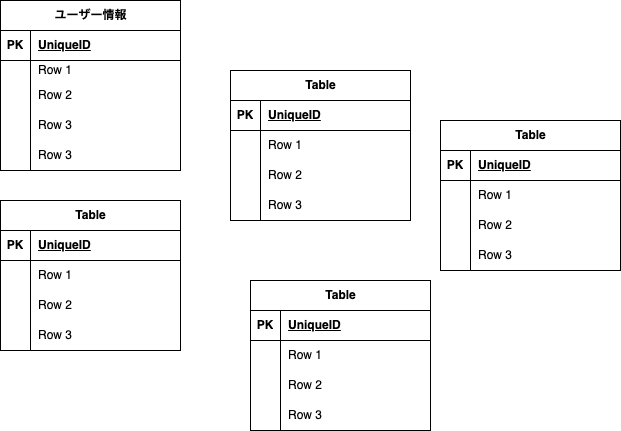

The diagram above was exported from draw.io. Its source (the exported page's mxGraphModel, read from the mxfile embedded in the PNG):
<mxGraphModel dx="239" dy="1499" grid="1" gridSize="10" guides="1" tooltips="1" connect="1" arrows="1" fold="1" page="1" pageScale="1" pageWidth="827" pageHeight="1169" math="0" shadow="0">
  <root>
    <mxCell id="0" />
    <mxCell id="1" parent="0" />
    <mxCell id="2" value="ユーザー情報" style="shape=table;startSize=30;container=1;collapsible=1;childLayout=tableLayout;fixedRows=1;rowLines=0;fontStyle=1;align=center;resizeLast=1;html=1;" vertex="1" parent="1">
      <mxGeometry x="160" y="-20" width="180" height="170" as="geometry" />
    </mxCell>
    <mxCell id="3" value="" style="shape=tableRow;horizontal=0;startSize=0;swimlaneHead=0;swimlaneBody=0;fillColor=none;collapsible=0;dropTarget=0;points=[[0,0.5],[1,0.5]];portConstraint=eastwest;top=0;left=0;right=0;bottom=1;" vertex="1" parent="2">
      <mxGeometry y="30" width="180" height="30" as="geometry" />
    </mxCell>
    <mxCell id="4" value="PK" style="shape=partialRectangle;connectable=0;fillColor=none;top=0;left=0;bottom=0;right=0;fontStyle=1;overflow=hidden;whiteSpace=wrap;html=1;" vertex="1" parent="3">
      <mxGeometry width="30" height="30" as="geometry">
        <mxRectangle width="30" height="30" as="alternateBounds" />
      </mxGeometry>
    </mxCell>
    <mxCell id="5" value="UniqueID" style="shape=partialRectangle;connectable=0;fillColor=none;top=0;left=0;bottom=0;right=0;align=left;spacingLeft=6;fontStyle=5;overflow=hidden;whiteSpace=wrap;html=1;" vertex="1" parent="3">
      <mxGeometry x="30" width="150" height="30" as="geometry">
        <mxRectangle width="150" height="30" as="alternateBounds" />
      </mxGeometry>
    </mxCell>
    <mxCell id="6" value="" style="shape=tableRow;horizontal=0;startSize=0;swimlaneHead=0;swimlaneBody=0;fillColor=none;collapsible=0;dropTarget=0;points=[[0,0.5],[1,0.5]];portConstraint=eastwest;top=0;left=0;right=0;bottom=0;" vertex="1" parent="2">
      <mxGeometry y="60" width="180" height="20" as="geometry" />
    </mxCell>
    <mxCell id="7" value="" style="shape=partialRectangle;connectable=0;fillColor=none;top=0;left=0;bottom=0;right=0;editable=1;overflow=hidden;whiteSpace=wrap;html=1;" vertex="1" parent="6">
      <mxGeometry width="30" height="20" as="geometry">
        <mxRectangle width="30" height="20" as="alternateBounds" />
      </mxGeometry>
    </mxCell>
    <mxCell id="8" value="Row 1" style="shape=partialRectangle;connectable=0;fillColor=none;top=0;left=0;bottom=0;right=0;align=left;spacingLeft=6;overflow=hidden;whiteSpace=wrap;html=1;" vertex="1" parent="6">
      <mxGeometry x="30" width="150" height="20" as="geometry">
        <mxRectangle width="150" height="20" as="alternateBounds" />
      </mxGeometry>
    </mxCell>
    <mxCell id="9" value="" style="shape=tableRow;horizontal=0;startSize=0;swimlaneHead=0;swimlaneBody=0;fillColor=none;collapsible=0;dropTarget=0;points=[[0,0.5],[1,0.5]];portConstraint=eastwest;top=0;left=0;right=0;bottom=0;" vertex="1" parent="2">
      <mxGeometry y="80" width="180" height="30" as="geometry" />
    </mxCell>
    <mxCell id="10" value="" style="shape=partialRectangle;connectable=0;fillColor=none;top=0;left=0;bottom=0;right=0;editable=1;overflow=hidden;whiteSpace=wrap;html=1;" vertex="1" parent="9">
      <mxGeometry width="30" height="30" as="geometry">
        <mxRectangle width="30" height="30" as="alternateBounds" />
      </mxGeometry>
    </mxCell>
    <mxCell id="11" value="Row 2" style="shape=partialRectangle;connectable=0;fillColor=none;top=0;left=0;bottom=0;right=0;align=left;spacingLeft=6;overflow=hidden;whiteSpace=wrap;html=1;" vertex="1" parent="9">
      <mxGeometry x="30" width="150" height="30" as="geometry">
        <mxRectangle width="150" height="30" as="alternateBounds" />
      </mxGeometry>
    </mxCell>
    <mxCell id="12" value="" style="shape=tableRow;horizontal=0;startSize=0;swimlaneHead=0;swimlaneBody=0;fillColor=none;collapsible=0;dropTarget=0;points=[[0,0.5],[1,0.5]];portConstraint=eastwest;top=0;left=0;right=0;bottom=0;" vertex="1" parent="2">
      <mxGeometry y="110" width="180" height="30" as="geometry" />
    </mxCell>
    <mxCell id="13" value="" style="shape=partialRectangle;connectable=0;fillColor=none;top=0;left=0;bottom=0;right=0;editable=1;overflow=hidden;whiteSpace=wrap;html=1;" vertex="1" parent="12">
      <mxGeometry width="30" height="30" as="geometry">
        <mxRectangle width="30" height="30" as="alternateBounds" />
      </mxGeometry>
    </mxCell>
    <mxCell id="14" value="Row 3" style="shape=partialRectangle;connectable=0;fillColor=none;top=0;left=0;bottom=0;right=0;align=left;spacingLeft=6;overflow=hidden;whiteSpace=wrap;html=1;" vertex="1" parent="12">
      <mxGeometry x="30" width="150" height="30" as="geometry">
        <mxRectangle width="150" height="30" as="alternateBounds" />
      </mxGeometry>
    </mxCell>
    <mxCell id="67" value="" style="shape=tableRow;horizontal=0;startSize=0;swimlaneHead=0;swimlaneBody=0;fillColor=none;collapsible=0;dropTarget=0;points=[[0,0.5],[1,0.5]];portConstraint=eastwest;top=0;left=0;right=0;bottom=0;" vertex="1" parent="2">
      <mxGeometry y="140" width="180" height="30" as="geometry" />
    </mxCell>
    <mxCell id="68" value="" style="shape=partialRectangle;connectable=0;fillColor=none;top=0;left=0;bottom=0;right=0;editable=1;overflow=hidden;whiteSpace=wrap;html=1;" vertex="1" parent="67">
      <mxGeometry width="30" height="30" as="geometry">
        <mxRectangle width="30" height="30" as="alternateBounds" />
      </mxGeometry>
    </mxCell>
    <mxCell id="69" value="Row 3" style="shape=partialRectangle;connectable=0;fillColor=none;top=0;left=0;bottom=0;right=0;align=left;spacingLeft=6;overflow=hidden;whiteSpace=wrap;html=1;" vertex="1" parent="67">
      <mxGeometry x="30" width="150" height="30" as="geometry">
        <mxRectangle width="150" height="30" as="alternateBounds" />
      </mxGeometry>
    </mxCell>
    <mxCell id="15" value="Table" style="shape=table;startSize=30;container=1;collapsible=1;childLayout=tableLayout;fixedRows=1;rowLines=0;fontStyle=1;align=center;resizeLast=1;html=1;" vertex="1" parent="1">
      <mxGeometry x="160" y="180" width="180" height="150" as="geometry" />
    </mxCell>
    <mxCell id="16" value="" style="shape=tableRow;horizontal=0;startSize=0;swimlaneHead=0;swimlaneBody=0;fillColor=none;collapsible=0;dropTarget=0;points=[[0,0.5],[1,0.5]];portConstraint=eastwest;top=0;left=0;right=0;bottom=1;" vertex="1" parent="15">
      <mxGeometry y="30" width="180" height="30" as="geometry" />
    </mxCell>
    <mxCell id="17" value="PK" style="shape=partialRectangle;connectable=0;fillColor=none;top=0;left=0;bottom=0;right=0;fontStyle=1;overflow=hidden;whiteSpace=wrap;html=1;" vertex="1" parent="16">
      <mxGeometry width="30" height="30" as="geometry">
        <mxRectangle width="30" height="30" as="alternateBounds" />
      </mxGeometry>
    </mxCell>
    <mxCell id="18" value="UniqueID" style="shape=partialRectangle;connectable=0;fillColor=none;top=0;left=0;bottom=0;right=0;align=left;spacingLeft=6;fontStyle=5;overflow=hidden;whiteSpace=wrap;html=1;" vertex="1" parent="16">
      <mxGeometry x="30" width="150" height="30" as="geometry">
        <mxRectangle width="150" height="30" as="alternateBounds" />
      </mxGeometry>
    </mxCell>
    <mxCell id="19" value="" style="shape=tableRow;horizontal=0;startSize=0;swimlaneHead=0;swimlaneBody=0;fillColor=none;collapsible=0;dropTarget=0;points=[[0,0.5],[1,0.5]];portConstraint=eastwest;top=0;left=0;right=0;bottom=0;" vertex="1" parent="15">
      <mxGeometry y="60" width="180" height="30" as="geometry" />
    </mxCell>
    <mxCell id="20" value="" style="shape=partialRectangle;connectable=0;fillColor=none;top=0;left=0;bottom=0;right=0;editable=1;overflow=hidden;whiteSpace=wrap;html=1;" vertex="1" parent="19">
      <mxGeometry width="30" height="30" as="geometry">
        <mxRectangle width="30" height="30" as="alternateBounds" />
      </mxGeometry>
    </mxCell>
    <mxCell id="21" value="Row 1" style="shape=partialRectangle;connectable=0;fillColor=none;top=0;left=0;bottom=0;right=0;align=left;spacingLeft=6;overflow=hidden;whiteSpace=wrap;html=1;" vertex="1" parent="19">
      <mxGeometry x="30" width="150" height="30" as="geometry">
        <mxRectangle width="150" height="30" as="alternateBounds" />
      </mxGeometry>
    </mxCell>
    <mxCell id="22" value="" style="shape=tableRow;horizontal=0;startSize=0;swimlaneHead=0;swimlaneBody=0;fillColor=none;collapsible=0;dropTarget=0;points=[[0,0.5],[1,0.5]];portConstraint=eastwest;top=0;left=0;right=0;bottom=0;" vertex="1" parent="15">
      <mxGeometry y="90" width="180" height="30" as="geometry" />
    </mxCell>
    <mxCell id="23" value="" style="shape=partialRectangle;connectable=0;fillColor=none;top=0;left=0;bottom=0;right=0;editable=1;overflow=hidden;whiteSpace=wrap;html=1;" vertex="1" parent="22">
      <mxGeometry width="30" height="30" as="geometry">
        <mxRectangle width="30" height="30" as="alternateBounds" />
      </mxGeometry>
    </mxCell>
    <mxCell id="24" value="Row 2" style="shape=partialRectangle;connectable=0;fillColor=none;top=0;left=0;bottom=0;right=0;align=left;spacingLeft=6;overflow=hidden;whiteSpace=wrap;html=1;" vertex="1" parent="22">
      <mxGeometry x="30" width="150" height="30" as="geometry">
        <mxRectangle width="150" height="30" as="alternateBounds" />
      </mxGeometry>
    </mxCell>
    <mxCell id="25" value="" style="shape=tableRow;horizontal=0;startSize=0;swimlaneHead=0;swimlaneBody=0;fillColor=none;collapsible=0;dropTarget=0;points=[[0,0.5],[1,0.5]];portConstraint=eastwest;top=0;left=0;right=0;bottom=0;" vertex="1" parent="15">
      <mxGeometry y="120" width="180" height="30" as="geometry" />
    </mxCell>
    <mxCell id="26" value="" style="shape=partialRectangle;connectable=0;fillColor=none;top=0;left=0;bottom=0;right=0;editable=1;overflow=hidden;whiteSpace=wrap;html=1;" vertex="1" parent="25">
      <mxGeometry width="30" height="30" as="geometry">
        <mxRectangle width="30" height="30" as="alternateBounds" />
      </mxGeometry>
    </mxCell>
    <mxCell id="27" value="Row 3" style="shape=partialRectangle;connectable=0;fillColor=none;top=0;left=0;bottom=0;right=0;align=left;spacingLeft=6;overflow=hidden;whiteSpace=wrap;html=1;" vertex="1" parent="25">
      <mxGeometry x="30" width="150" height="30" as="geometry">
        <mxRectangle width="150" height="30" as="alternateBounds" />
      </mxGeometry>
    </mxCell>
    <mxCell id="28" value="Table" style="shape=table;startSize=30;container=1;collapsible=1;childLayout=tableLayout;fixedRows=1;rowLines=0;fontStyle=1;align=center;resizeLast=1;html=1;" vertex="1" parent="1">
      <mxGeometry x="390" y="50" width="180" height="150" as="geometry" />
    </mxCell>
    <mxCell id="29" value="" style="shape=tableRow;horizontal=0;startSize=0;swimlaneHead=0;swimlaneBody=0;fillColor=none;collapsible=0;dropTarget=0;points=[[0,0.5],[1,0.5]];portConstraint=eastwest;top=0;left=0;right=0;bottom=1;" vertex="1" parent="28">
      <mxGeometry y="30" width="180" height="30" as="geometry" />
    </mxCell>
    <mxCell id="30" value="PK" style="shape=partialRectangle;connectable=0;fillColor=none;top=0;left=0;bottom=0;right=0;fontStyle=1;overflow=hidden;whiteSpace=wrap;html=1;" vertex="1" parent="29">
      <mxGeometry width="30" height="30" as="geometry">
        <mxRectangle width="30" height="30" as="alternateBounds" />
      </mxGeometry>
    </mxCell>
    <mxCell id="31" value="UniqueID" style="shape=partialRectangle;connectable=0;fillColor=none;top=0;left=0;bottom=0;right=0;align=left;spacingLeft=6;fontStyle=5;overflow=hidden;whiteSpace=wrap;html=1;" vertex="1" parent="29">
      <mxGeometry x="30" width="150" height="30" as="geometry">
        <mxRectangle width="150" height="30" as="alternateBounds" />
      </mxGeometry>
    </mxCell>
    <mxCell id="32" value="" style="shape=tableRow;horizontal=0;startSize=0;swimlaneHead=0;swimlaneBody=0;fillColor=none;collapsible=0;dropTarget=0;points=[[0,0.5],[1,0.5]];portConstraint=eastwest;top=0;left=0;right=0;bottom=0;" vertex="1" parent="28">
      <mxGeometry y="60" width="180" height="30" as="geometry" />
    </mxCell>
    <mxCell id="33" value="" style="shape=partialRectangle;connectable=0;fillColor=none;top=0;left=0;bottom=0;right=0;editable=1;overflow=hidden;whiteSpace=wrap;html=1;" vertex="1" parent="32">
      <mxGeometry width="30" height="30" as="geometry">
        <mxRectangle width="30" height="30" as="alternateBounds" />
      </mxGeometry>
    </mxCell>
    <mxCell id="34" value="Row 1" style="shape=partialRectangle;connectable=0;fillColor=none;top=0;left=0;bottom=0;right=0;align=left;spacingLeft=6;overflow=hidden;whiteSpace=wrap;html=1;" vertex="1" parent="32">
      <mxGeometry x="30" width="150" height="30" as="geometry">
        <mxRectangle width="150" height="30" as="alternateBounds" />
      </mxGeometry>
    </mxCell>
    <mxCell id="35" value="" style="shape=tableRow;horizontal=0;startSize=0;swimlaneHead=0;swimlaneBody=0;fillColor=none;collapsible=0;dropTarget=0;points=[[0,0.5],[1,0.5]];portConstraint=eastwest;top=0;left=0;right=0;bottom=0;" vertex="1" parent="28">
      <mxGeometry y="90" width="180" height="30" as="geometry" />
    </mxCell>
    <mxCell id="36" value="" style="shape=partialRectangle;connectable=0;fillColor=none;top=0;left=0;bottom=0;right=0;editable=1;overflow=hidden;whiteSpace=wrap;html=1;" vertex="1" parent="35">
      <mxGeometry width="30" height="30" as="geometry">
        <mxRectangle width="30" height="30" as="alternateBounds" />
      </mxGeometry>
    </mxCell>
    <mxCell id="37" value="Row 2" style="shape=partialRectangle;connectable=0;fillColor=none;top=0;left=0;bottom=0;right=0;align=left;spacingLeft=6;overflow=hidden;whiteSpace=wrap;html=1;" vertex="1" parent="35">
      <mxGeometry x="30" width="150" height="30" as="geometry">
        <mxRectangle width="150" height="30" as="alternateBounds" />
      </mxGeometry>
    </mxCell>
    <mxCell id="38" value="" style="shape=tableRow;horizontal=0;startSize=0;swimlaneHead=0;swimlaneBody=0;fillColor=none;collapsible=0;dropTarget=0;points=[[0,0.5],[1,0.5]];portConstraint=eastwest;top=0;left=0;right=0;bottom=0;" vertex="1" parent="28">
      <mxGeometry y="120" width="180" height="30" as="geometry" />
    </mxCell>
    <mxCell id="39" value="" style="shape=partialRectangle;connectable=0;fillColor=none;top=0;left=0;bottom=0;right=0;editable=1;overflow=hidden;whiteSpace=wrap;html=1;" vertex="1" parent="38">
      <mxGeometry width="30" height="30" as="geometry">
        <mxRectangle width="30" height="30" as="alternateBounds" />
      </mxGeometry>
    </mxCell>
    <mxCell id="40" value="Row 3" style="shape=partialRectangle;connectable=0;fillColor=none;top=0;left=0;bottom=0;right=0;align=left;spacingLeft=6;overflow=hidden;whiteSpace=wrap;html=1;" vertex="1" parent="38">
      <mxGeometry x="30" width="150" height="30" as="geometry">
        <mxRectangle width="150" height="30" as="alternateBounds" />
      </mxGeometry>
    </mxCell>
    <mxCell id="41" value="Table" style="shape=table;startSize=30;container=1;collapsible=1;childLayout=tableLayout;fixedRows=1;rowLines=0;fontStyle=1;align=center;resizeLast=1;html=1;" vertex="1" parent="1">
      <mxGeometry x="410" y="260" width="180" height="150" as="geometry" />
    </mxCell>
    <mxCell id="42" value="" style="shape=tableRow;horizontal=0;startSize=0;swimlaneHead=0;swimlaneBody=0;fillColor=none;collapsible=0;dropTarget=0;points=[[0,0.5],[1,0.5]];portConstraint=eastwest;top=0;left=0;right=0;bottom=1;" vertex="1" parent="41">
      <mxGeometry y="30" width="180" height="30" as="geometry" />
    </mxCell>
    <mxCell id="43" value="PK" style="shape=partialRectangle;connectable=0;fillColor=none;top=0;left=0;bottom=0;right=0;fontStyle=1;overflow=hidden;whiteSpace=wrap;html=1;" vertex="1" parent="42">
      <mxGeometry width="30" height="30" as="geometry">
        <mxRectangle width="30" height="30" as="alternateBounds" />
      </mxGeometry>
    </mxCell>
    <mxCell id="44" value="UniqueID" style="shape=partialRectangle;connectable=0;fillColor=none;top=0;left=0;bottom=0;right=0;align=left;spacingLeft=6;fontStyle=5;overflow=hidden;whiteSpace=wrap;html=1;" vertex="1" parent="42">
      <mxGeometry x="30" width="150" height="30" as="geometry">
        <mxRectangle width="150" height="30" as="alternateBounds" />
      </mxGeometry>
    </mxCell>
    <mxCell id="45" value="" style="shape=tableRow;horizontal=0;startSize=0;swimlaneHead=0;swimlaneBody=0;fillColor=none;collapsible=0;dropTarget=0;points=[[0,0.5],[1,0.5]];portConstraint=eastwest;top=0;left=0;right=0;bottom=0;" vertex="1" parent="41">
      <mxGeometry y="60" width="180" height="30" as="geometry" />
    </mxCell>
    <mxCell id="46" value="" style="shape=partialRectangle;connectable=0;fillColor=none;top=0;left=0;bottom=0;right=0;editable=1;overflow=hidden;whiteSpace=wrap;html=1;" vertex="1" parent="45">
      <mxGeometry width="30" height="30" as="geometry">
        <mxRectangle width="30" height="30" as="alternateBounds" />
      </mxGeometry>
    </mxCell>
    <mxCell id="47" value="Row 1" style="shape=partialRectangle;connectable=0;fillColor=none;top=0;left=0;bottom=0;right=0;align=left;spacingLeft=6;overflow=hidden;whiteSpace=wrap;html=1;" vertex="1" parent="45">
      <mxGeometry x="30" width="150" height="30" as="geometry">
        <mxRectangle width="150" height="30" as="alternateBounds" />
      </mxGeometry>
    </mxCell>
    <mxCell id="48" value="" style="shape=tableRow;horizontal=0;startSize=0;swimlaneHead=0;swimlaneBody=0;fillColor=none;collapsible=0;dropTarget=0;points=[[0,0.5],[1,0.5]];portConstraint=eastwest;top=0;left=0;right=0;bottom=0;" vertex="1" parent="41">
      <mxGeometry y="90" width="180" height="30" as="geometry" />
    </mxCell>
    <mxCell id="49" value="" style="shape=partialRectangle;connectable=0;fillColor=none;top=0;left=0;bottom=0;right=0;editable=1;overflow=hidden;whiteSpace=wrap;html=1;" vertex="1" parent="48">
      <mxGeometry width="30" height="30" as="geometry">
        <mxRectangle width="30" height="30" as="alternateBounds" />
      </mxGeometry>
    </mxCell>
    <mxCell id="50" value="Row 2" style="shape=partialRectangle;connectable=0;fillColor=none;top=0;left=0;bottom=0;right=0;align=left;spacingLeft=6;overflow=hidden;whiteSpace=wrap;html=1;" vertex="1" parent="48">
      <mxGeometry x="30" width="150" height="30" as="geometry">
        <mxRectangle width="150" height="30" as="alternateBounds" />
      </mxGeometry>
    </mxCell>
    <mxCell id="51" value="" style="shape=tableRow;horizontal=0;startSize=0;swimlaneHead=0;swimlaneBody=0;fillColor=none;collapsible=0;dropTarget=0;points=[[0,0.5],[1,0.5]];portConstraint=eastwest;top=0;left=0;right=0;bottom=0;" vertex="1" parent="41">
      <mxGeometry y="120" width="180" height="30" as="geometry" />
    </mxCell>
    <mxCell id="52" value="" style="shape=partialRectangle;connectable=0;fillColor=none;top=0;left=0;bottom=0;right=0;editable=1;overflow=hidden;whiteSpace=wrap;html=1;" vertex="1" parent="51">
      <mxGeometry width="30" height="30" as="geometry">
        <mxRectangle width="30" height="30" as="alternateBounds" />
      </mxGeometry>
    </mxCell>
    <mxCell id="53" value="Row 3" style="shape=partialRectangle;connectable=0;fillColor=none;top=0;left=0;bottom=0;right=0;align=left;spacingLeft=6;overflow=hidden;whiteSpace=wrap;html=1;" vertex="1" parent="51">
      <mxGeometry x="30" width="150" height="30" as="geometry">
        <mxRectangle width="150" height="30" as="alternateBounds" />
      </mxGeometry>
    </mxCell>
    <mxCell id="54" value="Table" style="shape=table;startSize=30;container=1;collapsible=1;childLayout=tableLayout;fixedRows=1;rowLines=0;fontStyle=1;align=center;resizeLast=1;html=1;" vertex="1" parent="1">
      <mxGeometry x="600" y="100" width="180" height="150" as="geometry" />
    </mxCell>
    <mxCell id="55" value="" style="shape=tableRow;horizontal=0;startSize=0;swimlaneHead=0;swimlaneBody=0;fillColor=none;collapsible=0;dropTarget=0;points=[[0,0.5],[1,0.5]];portConstraint=eastwest;top=0;left=0;right=0;bottom=1;" vertex="1" parent="54">
      <mxGeometry y="30" width="180" height="30" as="geometry" />
    </mxCell>
    <mxCell id="56" value="PK" style="shape=partialRectangle;connectable=0;fillColor=none;top=0;left=0;bottom=0;right=0;fontStyle=1;overflow=hidden;whiteSpace=wrap;html=1;" vertex="1" parent="55">
      <mxGeometry width="30" height="30" as="geometry">
        <mxRectangle width="30" height="30" as="alternateBounds" />
      </mxGeometry>
    </mxCell>
    <mxCell id="57" value="UniqueID" style="shape=partialRectangle;connectable=0;fillColor=none;top=0;left=0;bottom=0;right=0;align=left;spacingLeft=6;fontStyle=5;overflow=hidden;whiteSpace=wrap;html=1;" vertex="1" parent="55">
      <mxGeometry x="30" width="150" height="30" as="geometry">
        <mxRectangle width="150" height="30" as="alternateBounds" />
      </mxGeometry>
    </mxCell>
    <mxCell id="58" value="" style="shape=tableRow;horizontal=0;startSize=0;swimlaneHead=0;swimlaneBody=0;fillColor=none;collapsible=0;dropTarget=0;points=[[0,0.5],[1,0.5]];portConstraint=eastwest;top=0;left=0;right=0;bottom=0;" vertex="1" parent="54">
      <mxGeometry y="60" width="180" height="30" as="geometry" />
    </mxCell>
    <mxCell id="59" value="" style="shape=partialRectangle;connectable=0;fillColor=none;top=0;left=0;bottom=0;right=0;editable=1;overflow=hidden;whiteSpace=wrap;html=1;" vertex="1" parent="58">
      <mxGeometry width="30" height="30" as="geometry">
        <mxRectangle width="30" height="30" as="alternateBounds" />
      </mxGeometry>
    </mxCell>
    <mxCell id="60" value="Row 1" style="shape=partialRectangle;connectable=0;fillColor=none;top=0;left=0;bottom=0;right=0;align=left;spacingLeft=6;overflow=hidden;whiteSpace=wrap;html=1;" vertex="1" parent="58">
      <mxGeometry x="30" width="150" height="30" as="geometry">
        <mxRectangle width="150" height="30" as="alternateBounds" />
      </mxGeometry>
    </mxCell>
    <mxCell id="61" value="" style="shape=tableRow;horizontal=0;startSize=0;swimlaneHead=0;swimlaneBody=0;fillColor=none;collapsible=0;dropTarget=0;points=[[0,0.5],[1,0.5]];portConstraint=eastwest;top=0;left=0;right=0;bottom=0;" vertex="1" parent="54">
      <mxGeometry y="90" width="180" height="30" as="geometry" />
    </mxCell>
    <mxCell id="62" value="" style="shape=partialRectangle;connectable=0;fillColor=none;top=0;left=0;bottom=0;right=0;editable=1;overflow=hidden;whiteSpace=wrap;html=1;" vertex="1" parent="61">
      <mxGeometry width="30" height="30" as="geometry">
        <mxRectangle width="30" height="30" as="alternateBounds" />
      </mxGeometry>
    </mxCell>
    <mxCell id="63" value="Row 2" style="shape=partialRectangle;connectable=0;fillColor=none;top=0;left=0;bottom=0;right=0;align=left;spacingLeft=6;overflow=hidden;whiteSpace=wrap;html=1;" vertex="1" parent="61">
      <mxGeometry x="30" width="150" height="30" as="geometry">
        <mxRectangle width="150" height="30" as="alternateBounds" />
      </mxGeometry>
    </mxCell>
    <mxCell id="64" value="" style="shape=tableRow;horizontal=0;startSize=0;swimlaneHead=0;swimlaneBody=0;fillColor=none;collapsible=0;dropTarget=0;points=[[0,0.5],[1,0.5]];portConstraint=eastwest;top=0;left=0;right=0;bottom=0;" vertex="1" parent="54">
      <mxGeometry y="120" width="180" height="30" as="geometry" />
    </mxCell>
    <mxCell id="65" value="" style="shape=partialRectangle;connectable=0;fillColor=none;top=0;left=0;bottom=0;right=0;editable=1;overflow=hidden;whiteSpace=wrap;html=1;" vertex="1" parent="64">
      <mxGeometry width="30" height="30" as="geometry">
        <mxRectangle width="30" height="30" as="alternateBounds" />
      </mxGeometry>
    </mxCell>
    <mxCell id="66" value="Row 3" style="shape=partialRectangle;connectable=0;fillColor=none;top=0;left=0;bottom=0;right=0;align=left;spacingLeft=6;overflow=hidden;whiteSpace=wrap;html=1;" vertex="1" parent="64">
      <mxGeometry x="30" width="150" height="30" as="geometry">
        <mxRectangle width="150" height="30" as="alternateBounds" />
      </mxGeometry>
    </mxCell>
  </root>
</mxGraphModel>